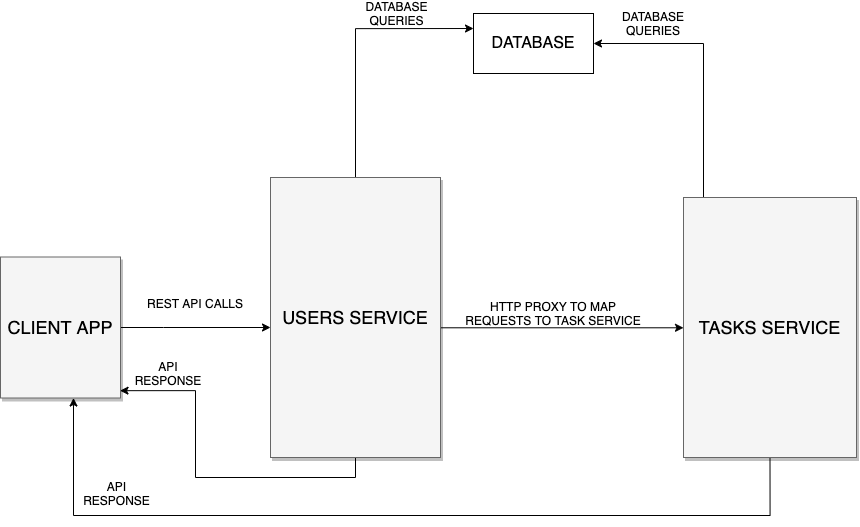

The diagram above was exported from draw.io. Its source (the exported page's mxGraphModel, read from the mxfile embedded in the PNG):
<mxGraphModel dx="2246" dy="1560" grid="1" gridSize="10" guides="1" tooltips="1" connect="1" arrows="1" fold="1" page="1" pageScale="1.5" pageWidth="1169" pageHeight="826" background="#ffffff" math="0" shadow="0">
  <root>
    <mxCell id="0" style=";html=1;" />
    <mxCell id="1" style=";html=1;" parent="0" />
    <mxCell id="3a17f1ce550125da-14" style="edgeStyle=elbowEdgeStyle;rounded=0;html=1;startArrow=none;startFill=0;jettySize=auto;orthogonalLoop=1;fontSize=18;elbow=vertical;" parent="1" source="3a17f1ce550125da-2" target="3a17f1ce550125da-5" edge="1">
      <mxGeometry relative="1" as="geometry" />
    </mxCell>
    <mxCell id="Eek1ZFkGOJsUJANAEHfx-4" style="edgeStyle=orthogonalEdgeStyle;rounded=0;orthogonalLoop=1;jettySize=auto;html=1;exitX=0.5;exitY=0;exitDx=0;exitDy=0;entryX=0;entryY=0.25;entryDx=0;entryDy=0;" edge="1" parent="1" source="3a17f1ce550125da-2" target="Eek1ZFkGOJsUJANAEHfx-3">
      <mxGeometry relative="1" as="geometry" />
    </mxCell>
    <mxCell id="Eek1ZFkGOJsUJANAEHfx-15" style="edgeStyle=orthogonalEdgeStyle;rounded=0;orthogonalLoop=1;jettySize=auto;html=1;exitX=0.5;exitY=1;exitDx=0;exitDy=0;entryX=0.996;entryY=0.948;entryDx=0;entryDy=0;entryPerimeter=0;" edge="1" parent="1" source="3a17f1ce550125da-2" target="3a17f1ce550125da-8">
      <mxGeometry relative="1" as="geometry" />
    </mxCell>
    <mxCell id="3a17f1ce550125da-2" value="USERS SERVICE" style="whiteSpace=wrap;html=1;shadow=1;fontSize=18;fillColor=#f5f5f5;strokeColor=#666666;" parent="1" vertex="1">
      <mxGeometry x="787" y="444" width="170" height="280" as="geometry" />
    </mxCell>
    <mxCell id="Eek1ZFkGOJsUJANAEHfx-2" style="edgeStyle=orthogonalEdgeStyle;rounded=0;orthogonalLoop=1;jettySize=auto;html=1;" edge="1" parent="1" source="3a17f1ce550125da-5" target="Eek1ZFkGOJsUJANAEHfx-3">
      <mxGeometry relative="1" as="geometry">
        <mxPoint x="1097" y="390" as="targetPoint" />
        <Array as="points">
          <mxPoint x="1220" y="310" />
        </Array>
      </mxGeometry>
    </mxCell>
    <mxCell id="Eek1ZFkGOJsUJANAEHfx-16" style="edgeStyle=orthogonalEdgeStyle;rounded=0;orthogonalLoop=1;jettySize=auto;html=1;exitX=0.5;exitY=1;exitDx=0;exitDy=0;" edge="1" parent="1" source="3a17f1ce550125da-5" target="3a17f1ce550125da-8">
      <mxGeometry relative="1" as="geometry">
        <mxPoint x="470" y="840" as="targetPoint" />
        <Array as="points">
          <mxPoint x="1287" y="782" />
          <mxPoint x="590" y="782" />
        </Array>
      </mxGeometry>
    </mxCell>
    <mxCell id="3a17f1ce550125da-5" value="TASKS SERVICE" style="whiteSpace=wrap;html=1;shadow=1;fontSize=18;fillColor=#f5f5f5;strokeColor=#666666;" parent="1" vertex="1">
      <mxGeometry x="1200" y="464" width="173" height="260" as="geometry" />
    </mxCell>
    <mxCell id="3a17f1ce550125da-20" style="edgeStyle=elbowEdgeStyle;rounded=0;html=1;startArrow=none;startFill=0;jettySize=auto;orthogonalLoop=1;fontSize=18;elbow=vertical;" parent="1" source="3a17f1ce550125da-8" target="3a17f1ce550125da-2" edge="1">
      <mxGeometry relative="1" as="geometry">
        <Array as="points">
          <mxPoint x="680" y="594" />
          <mxPoint x="757" y="514" />
        </Array>
      </mxGeometry>
    </mxCell>
    <mxCell id="3a17f1ce550125da-8" value="CLIENT APP" style="whiteSpace=wrap;html=1;shadow=1;fontSize=18;fillColor=#f5f5f5;strokeColor=#666666;" parent="1" vertex="1">
      <mxGeometry x="517" y="523.5" width="120" height="141" as="geometry" />
    </mxCell>
    <mxCell id="Eek1ZFkGOJsUJANAEHfx-3" value="&lt;font style=&quot;font-size: 16px&quot;&gt;DATABASE&lt;/font&gt;" style="rounded=0;whiteSpace=wrap;html=1;" vertex="1" parent="1">
      <mxGeometry x="990" y="280" width="120" height="60" as="geometry" />
    </mxCell>
    <mxCell id="Eek1ZFkGOJsUJANAEHfx-10" value="REST API CALLS" style="text;html=1;strokeColor=none;fillColor=none;align=center;verticalAlign=middle;whiteSpace=wrap;rounded=0;" vertex="1" parent="1">
      <mxGeometry x="637" y="560" width="150" height="20" as="geometry" />
    </mxCell>
    <mxCell id="Eek1ZFkGOJsUJANAEHfx-11" value="HTTP PROXY TO MAP REQUESTS TO TASK SERVICE" style="text;html=1;strokeColor=none;fillColor=none;align=center;verticalAlign=middle;whiteSpace=wrap;rounded=0;" vertex="1" parent="1">
      <mxGeometry x="980" y="570" width="180" height="20" as="geometry" />
    </mxCell>
    <mxCell id="Eek1ZFkGOJsUJANAEHfx-12" value="DATABASE QUERIES" style="text;html=1;strokeColor=none;fillColor=none;align=center;verticalAlign=middle;whiteSpace=wrap;rounded=0;" vertex="1" parent="1">
      <mxGeometry x="877" y="270" width="73" height="20" as="geometry" />
    </mxCell>
    <mxCell id="Eek1ZFkGOJsUJANAEHfx-13" value="DATABASE QUERIES" style="text;html=1;strokeColor=none;fillColor=none;align=center;verticalAlign=middle;whiteSpace=wrap;rounded=0;" vertex="1" parent="1">
      <mxGeometry x="1150" y="280" width="40" height="20" as="geometry" />
    </mxCell>
    <mxCell id="Eek1ZFkGOJsUJANAEHfx-17" value="API RESPONSE" style="text;html=1;strokeColor=none;fillColor=none;align=center;verticalAlign=middle;whiteSpace=wrap;rounded=0;" vertex="1" parent="1">
      <mxGeometry x="640" y="630" width="90" height="20" as="geometry" />
    </mxCell>
    <mxCell id="Eek1ZFkGOJsUJANAEHfx-20" value="API RESPONSE" style="text;html=1;strokeColor=none;fillColor=none;align=center;verticalAlign=middle;whiteSpace=wrap;rounded=0;" vertex="1" parent="1">
      <mxGeometry x="597" y="750" width="73" height="20" as="geometry" />
    </mxCell>
  </root>
</mxGraphModel>